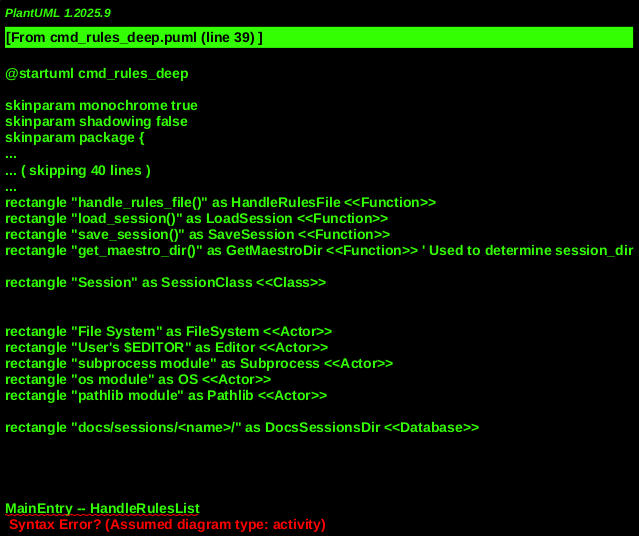

The diagram above was rendered by PlantUML. Its source (embedded in the PNG):
@startuml cmd_rules_deep
!include _shared.puml

' Core Command Modules
' MODULE: MaestroMain, "maestro/main.py"
rectangle "main()" as MainEntry <<Function>>

' MODULE: CommandHandlers, "maestro/modules/command_handlers.py"
rectangle "handle_rules_list()" as HandleRulesList <<Function>>
rectangle "handle_rules_file()" as HandleRulesFile <<Function>>
rectangle "load_session()" as LoadSession <<Function>>
rectangle "save_session()" as SaveSession <<Function>>
rectangle "get_maestro_dir()" as GetMaestroDir <<Function>> ' Used to determine session_dir

' Session Model & Persistence
' MODULE: SessionModel, "maestro/session_model.py"
rectangle "Session" as SessionClass <<Class>>

' Utility Modules
' MODULE: MaestroUtils, "maestro/modules/utils.py"
    ' print_header, print_info, print_error etc.

' External Dependencies
rectangle "File System" as FileSystem <<Actor>>
rectangle "User's $EDITOR" as Editor <<Actor>>
rectangle "subprocess module" as Subprocess <<Actor>>
rectangle "os module" as OS <<Actor>>
rectangle "pathlib module" as Pathlib <<Actor>>

' Persistent Stores
rectangle "docs/sessions/<name>/" as DocsSessionsDir <<Database>>


' --- Relationships and Call Flow ---

' CLI Command Setup (implicit via maestro.main.py and cli_parser)

' Command Dispatch (from maestro.main.py)
MainEntry -- HandleRulesList
MainEntry -- HandleRulesFile

' HandleRulesList Flow (`maestro rules list`)
HandleRulesList --> CommandHandlers.LoadSession : "loads session data"
CommandHandlers.LoadSession --> DocsSessionsDir : "reads session.json"
HandleRulesList --> FileSystem : "reads rules.txt"
HandleRulesList --> MaestroUtils : "prints rules content"

' HandleRulesFile Flow (`maestro rules edit`)
HandleRulesFile --> CommandHandlers.LoadSession : "loads session data"
HandleRulesFile --> GetMaestroDir : "determines session directory"
HandleRulesFile --> FileSystem : "checks/creates rules.txt"
HandleRulesFile --> CommandHandlers.SaveSession : "updates session with rules_path"
HandleRulesFile --> Subprocess : "invokes external editor"
Editor <--> HandleRulesFile

' Session Model interactions
SessionClass <.. LoadSession : "loaded into"
SessionClass --> SaveSession : "saved from"

' File System Interactions
DocsSessionsDir <--> FileSystem : "reads/writes session.json and rules.txt"
Subprocess --> OS : "editor environment variable"

@enduml